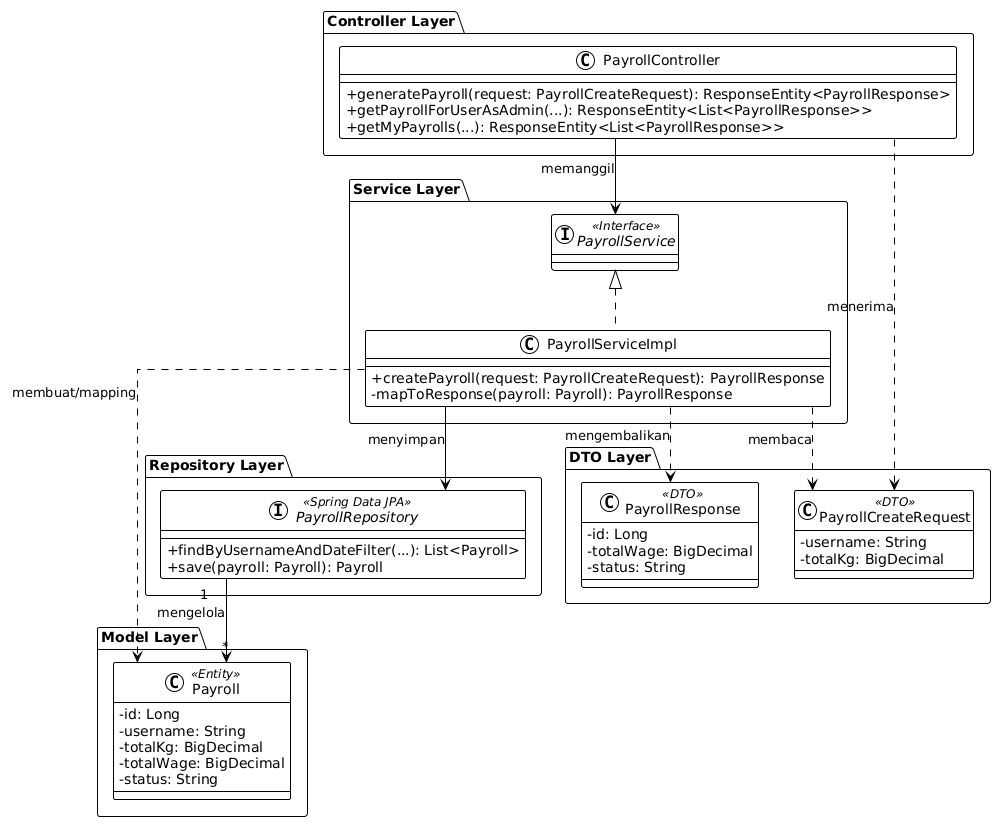

The diagram above was rendered by PlantUML. Its source (embedded in the PNG):
@startuml
!theme plain
skinparam classAttributeIconSize 0
skinparam linetype ortho

package "Controller Layer" {
  class PayrollController {
    + generatePayroll(request: PayrollCreateRequest): ResponseEntity<PayrollResponse>
    + getPayrollForUserAsAdmin(...): ResponseEntity<List<PayrollResponse>>
    + getMyPayrolls(...): ResponseEntity<List<PayrollResponse>>
  }
}

package "DTO Layer" {
  class PayrollCreateRequest <<DTO>> {
    - username: String
    - totalKg: BigDecimal
  }
  class PayrollResponse <<DTO>> {
    - id: Long
    - totalWage: BigDecimal
    - status: String
  }
}

package "Service Layer" {
  interface PayrollService <<Interface>>
  class PayrollServiceImpl {
    + createPayroll(request: PayrollCreateRequest): PayrollResponse
    - mapToResponse(payroll: Payroll): PayrollResponse
  }
}

package "Model Layer" {
  class Payroll <<Entity>> {
    - id: Long
    - username: String
    - totalKg: BigDecimal
    - totalWage: BigDecimal
    - status: String
  }
}

package "Repository Layer" {
  interface PayrollRepository <<Spring Data JPA>> {
    + findByUsernameAndDateFilter(...): List<Payroll>
    + save(payroll: Payroll): Payroll
  }
}

PayrollController ..> PayrollCreateRequest : "menerima"
PayrollController --> PayrollService : "memanggil"
PayrollService <|.. PayrollServiceImpl

PayrollServiceImpl ..> PayrollCreateRequest : "membaca"
PayrollServiceImpl ..> Payroll : "membuat/mapping"
PayrollServiceImpl --> PayrollRepository : "menyimpan"
PayrollServiceImpl ..> PayrollResponse : "mengembalikan"

PayrollRepository "1" --> "*" Payroll : "mengelola"
@enduml